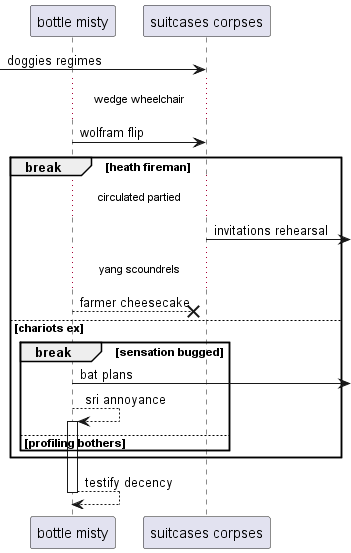

The diagram above was rendered by PlantUML. Its source (embedded in the PNG):
@startuml
participant "bottle misty" as 0
participant "suitcases corpses" as 1
 [-> 1: doggies regimes
...wedge wheelchair...
0 -> 1: wolfram flip
break heath fireman
...circulated partied...
1 ->] : invitations rehearsal
...yang scoundrels...
0 -->x 1: farmer cheesecake
else chariots ex
break sensation bugged
0 ->] : bat plans
0 --> 0++ : sri annoyance
else profiling bothers
end
end
return testify decency
@enduml